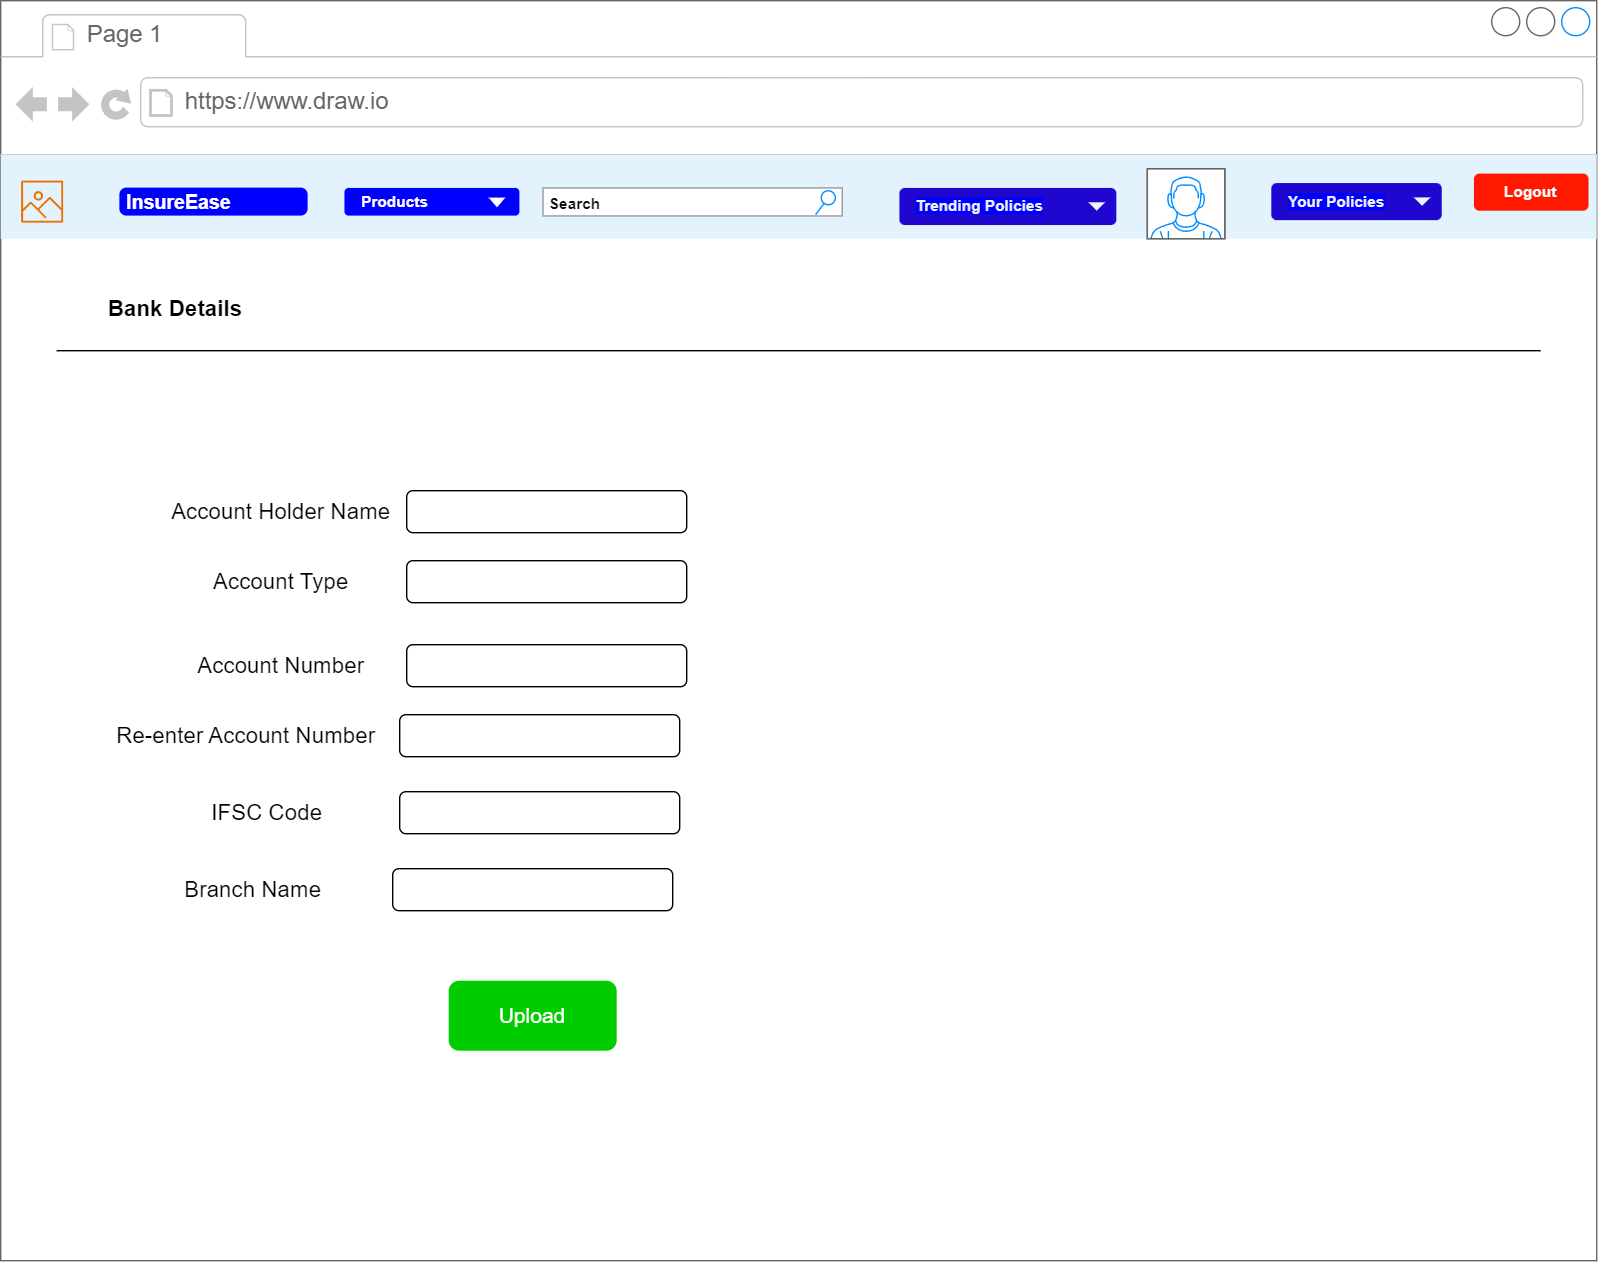

The diagram above was exported from draw.io. Its source (the exported page's mxGraphModel, read from the mxfile embedded in the PNG):
<mxGraphModel dx="1050" dy="1732" grid="1" gridSize="10" guides="1" tooltips="1" connect="1" arrows="1" fold="1" page="1" pageScale="1" pageWidth="827" pageHeight="1169" math="0" shadow="0">
  <root>
    <mxCell id="0" />
    <mxCell id="1" parent="0" />
    <mxCell id="7JCUaPEzX5U1ryJsuPNg-1" value="" style="strokeWidth=1;shadow=0;dashed=0;align=center;html=1;shape=mxgraph.mockup.containers.browserWindow;rSize=0;strokeColor=#666666;strokeColor2=#008cff;strokeColor3=#c4c4c4;mainText=,;recursiveResize=0;" parent="1" vertex="1">
      <mxGeometry x="70" y="-350" width="1140" height="900" as="geometry" />
    </mxCell>
    <mxCell id="7JCUaPEzX5U1ryJsuPNg-2" value="Page 1" style="strokeWidth=1;shadow=0;dashed=0;align=center;html=1;shape=mxgraph.mockup.containers.anchor;fontSize=17;fontColor=#666666;align=left;whiteSpace=wrap;" parent="7JCUaPEzX5U1ryJsuPNg-1" vertex="1">
      <mxGeometry x="60" y="12" width="110" height="26" as="geometry" />
    </mxCell>
    <mxCell id="7JCUaPEzX5U1ryJsuPNg-3" value="https://www.draw.io" style="strokeWidth=1;shadow=0;dashed=0;align=center;html=1;shape=mxgraph.mockup.containers.anchor;rSize=0;fontSize=17;fontColor=#666666;align=left;" parent="7JCUaPEzX5U1ryJsuPNg-1" vertex="1">
      <mxGeometry x="130" y="60" width="250" height="26" as="geometry" />
    </mxCell>
    <mxCell id="7JCUaPEzX5U1ryJsuPNg-4" value="" style="html=1;shadow=0;dashed=0;fillColor=#E3F3FD;strokeColor=none;fontSize=16;fontColor=#ffffff;align=left;spacing=15;" parent="7JCUaPEzX5U1ryJsuPNg-1" vertex="1">
      <mxGeometry y="110" width="1140" height="60" as="geometry" />
    </mxCell>
    <mxCell id="7JCUaPEzX5U1ryJsuPNg-5" value="&lt;b&gt;&lt;font style=&quot;font-size: 11px;&quot;&gt;Logout&lt;/font&gt;&lt;/b&gt;" style="rounded=1;fillColor=#ff1900;strokeColor=none;html=1;whiteSpace=wrap;fontColor=#ffffff;align=center;verticalAlign=middle;fontStyle=0;fontSize=12;sketch=0;" parent="7JCUaPEzX5U1ryJsuPNg-4" vertex="1">
      <mxGeometry x="1052.307692307692" y="13.5" width="81.84615384615384" height="26.5" as="geometry" />
    </mxCell>
    <mxCell id="7JCUaPEzX5U1ryJsuPNg-6" value="" style="sketch=0;outlineConnect=0;fontColor=#232F3E;gradientColor=none;fillColor=#ED7100;strokeColor=none;dashed=0;verticalLabelPosition=bottom;verticalAlign=top;align=center;html=1;fontSize=12;fontStyle=0;aspect=fixed;pointerEvents=1;shape=mxgraph.aws4.container_registry_image;" parent="7JCUaPEzX5U1ryJsuPNg-4" vertex="1">
      <mxGeometry x="14.615384615384611" y="13.5" width="30" height="40" as="geometry" />
    </mxCell>
    <mxCell id="7JCUaPEzX5U1ryJsuPNg-7" value="InsureEase" style="html=1;shadow=0;dashed=0;shape=mxgraph.bootstrap.rrect;rSize=5;strokeColor=none;strokeWidth=1;fillColor=#0000FF;fontColor=#FFFFFF;whiteSpace=wrap;align=left;verticalAlign=middle;spacingLeft=0;fontStyle=1;fontSize=14;spacing=5;" parent="7JCUaPEzX5U1ryJsuPNg-4" vertex="1">
      <mxGeometry x="84.76923076923076" y="23.5" width="134.46153846153842" height="20" as="geometry" />
    </mxCell>
    <mxCell id="7JCUaPEzX5U1ryJsuPNg-8" value="&lt;b&gt;&lt;font color=&quot;#ffffff&quot; style=&quot;font-size: 11px;&quot;&gt;Products&lt;/font&gt;&lt;/b&gt;" style="rounded=1;fillColor=#0000FF;strokeColor=none;html=1;whiteSpace=wrap;fontColor=#596780;align=left;fontSize=12;spacingLeft=10;sketch=0;" parent="7JCUaPEzX5U1ryJsuPNg-4" vertex="1">
      <mxGeometry x="245.54174999999998" y="23.75" width="124.95824999999998" height="19.75" as="geometry" />
    </mxCell>
    <mxCell id="7JCUaPEzX5U1ryJsuPNg-9" value="" style="shape=triangle;direction=south;fillColor=#FFFFFF;strokeColor=none;html=1;sketch=0;strokeWidth=4;" parent="7JCUaPEzX5U1ryJsuPNg-8" vertex="1">
      <mxGeometry x="1" y="0.5" width="12" height="7" relative="1" as="geometry">
        <mxPoint x="-22" y="-3" as="offset" />
      </mxGeometry>
    </mxCell>
    <mxCell id="7JCUaPEzX5U1ryJsuPNg-10" value="&lt;font color=&quot;#0d0d0d&quot; style=&quot;font-size: 11px;&quot;&gt;&lt;b style=&quot;&quot;&gt;Search&lt;/b&gt;&lt;/font&gt;" style="strokeWidth=1;shadow=0;dashed=0;align=center;html=1;shape=mxgraph.mockup.forms.searchBox;strokeColor=#999999;mainText=;strokeColor2=#008cff;fontColor=#666666;fontSize=17;align=left;spacingLeft=3;whiteSpace=wrap;" parent="7JCUaPEzX5U1ryJsuPNg-4" vertex="1">
      <mxGeometry x="387.37864077669894" y="23.75" width="213.75" height="20" as="geometry" />
    </mxCell>
    <mxCell id="7JCUaPEzX5U1ryJsuPNg-11" value="" style="verticalLabelPosition=bottom;shadow=0;dashed=0;align=center;html=1;verticalAlign=top;strokeWidth=1;shape=mxgraph.mockup.containers.userMale;strokeColor=#666666;strokeColor2=#008cff;" parent="7JCUaPEzX5U1ryJsuPNg-4" vertex="1">
      <mxGeometry x="819.0291262135922" y="10" width="55.33980582524271" height="50" as="geometry" />
    </mxCell>
    <mxCell id="7JCUaPEzX5U1ryJsuPNg-12" value="&lt;b style=&quot;color: rgb(239, 241, 246); font-size: 11px; background-color: rgb(0, 0, 255);&quot;&gt;Trending Policies&lt;/b&gt;" style="rounded=1;fillColor=#1f07cf;strokeColor=none;html=1;whiteSpace=wrap;fontColor=#596780;align=left;fontSize=12;spacingLeft=10;sketch=0;" parent="7JCUaPEzX5U1ryJsuPNg-4" vertex="1">
      <mxGeometry x="641.9417475728155" y="23.75" width="154.95145631067962" height="26.5" as="geometry" />
    </mxCell>
    <mxCell id="7JCUaPEzX5U1ryJsuPNg-13" value="" style="shape=triangle;direction=south;fillColor=#f1f4f8;strokeColor=none;html=1;sketch=0;" parent="7JCUaPEzX5U1ryJsuPNg-12" vertex="1">
      <mxGeometry x="1" y="0.5" width="12" height="6" relative="1" as="geometry">
        <mxPoint x="-20" y="-3" as="offset" />
      </mxGeometry>
    </mxCell>
    <mxCell id="7JCUaPEzX5U1ryJsuPNg-14" value="&lt;font color=&quot;#eff1f6&quot;&gt;&lt;span style=&quot;font-size: 11px; background-color: rgb(0, 0, 255);&quot;&gt;&lt;b&gt;Your Policies&lt;/b&gt;&lt;/span&gt;&lt;/font&gt;" style="rounded=1;fillColor=#1f07cf;strokeColor=none;html=1;whiteSpace=wrap;fontColor=#596780;align=left;fontSize=12;spacingLeft=10;sketch=0;" parent="7JCUaPEzX5U1ryJsuPNg-4" vertex="1">
      <mxGeometry x="907.5728155339805" y="20.25" width="121.74757281553397" height="26.5" as="geometry" />
    </mxCell>
    <mxCell id="7JCUaPEzX5U1ryJsuPNg-15" value="" style="shape=triangle;direction=south;fillColor=#f1f4f8;strokeColor=none;html=1;sketch=0;" parent="7JCUaPEzX5U1ryJsuPNg-14" vertex="1">
      <mxGeometry x="1" y="0.5" width="12" height="6" relative="1" as="geometry">
        <mxPoint x="-20" y="-3" as="offset" />
      </mxGeometry>
    </mxCell>
    <mxCell id="7JCUaPEzX5U1ryJsuPNg-22" value="" style="rounded=1;whiteSpace=wrap;html=1;" parent="7JCUaPEzX5U1ryJsuPNg-1" vertex="1">
      <mxGeometry x="290" y="460" width="200" height="30" as="geometry" />
    </mxCell>
    <mxCell id="7JCUaPEzX5U1ryJsuPNg-21" value="" style="rounded=1;whiteSpace=wrap;html=1;" parent="7JCUaPEzX5U1ryJsuPNg-1" vertex="1">
      <mxGeometry x="290" y="400" width="200" height="30" as="geometry" />
    </mxCell>
    <mxCell id="7JCUaPEzX5U1ryJsuPNg-30" value="&lt;font style=&quot;font-size: 16px;&quot;&gt;Account Number&lt;/font&gt;" style="text;html=1;align=center;verticalAlign=middle;resizable=0;points=[];autosize=1;strokeColor=none;fillColor=none;" parent="7JCUaPEzX5U1ryJsuPNg-1" vertex="1">
      <mxGeometry x="130" y="460" width="140" height="30" as="geometry" />
    </mxCell>
    <mxCell id="7JCUaPEzX5U1ryJsuPNg-29" value="&lt;font style=&quot;font-size: 16px;&quot;&gt;Account Holder Name&lt;/font&gt;" style="text;html=1;align=center;verticalAlign=middle;resizable=0;points=[];autosize=1;strokeColor=none;fillColor=none;" parent="7JCUaPEzX5U1ryJsuPNg-1" vertex="1">
      <mxGeometry x="110" y="350" width="180" height="30" as="geometry" />
    </mxCell>
    <mxCell id="7JCUaPEzX5U1ryJsuPNg-72" value="&lt;font style=&quot;font-size: 15px;&quot;&gt;Upload&lt;/font&gt;" style="rounded=1;fillColor=#00CC00;align=center;strokeColor=none;html=1;whiteSpace=wrap;fontColor=#ffffff;fontSize=12;sketch=0;" parent="7JCUaPEzX5U1ryJsuPNg-1" vertex="1">
      <mxGeometry x="320" y="700" width="120" height="50" as="geometry" />
    </mxCell>
    <mxCell id="7JCUaPEzX5U1ryJsuPNg-62" value="&lt;span style=&quot;font-size: 16px;&quot;&gt;Re-enter Account Number&lt;/span&gt;" style="text;html=1;align=center;verticalAlign=middle;resizable=0;points=[];autosize=1;strokeColor=none;fillColor=none;" parent="7JCUaPEzX5U1ryJsuPNg-1" vertex="1">
      <mxGeometry x="70" y="510" width="210" height="30" as="geometry" />
    </mxCell>
    <mxCell id="7JCUaPEzX5U1ryJsuPNg-75" value="&lt;span style=&quot;font-size: 16px;&quot;&gt;Branch Name&lt;/span&gt;" style="text;html=1;align=center;verticalAlign=middle;resizable=0;points=[];autosize=1;strokeColor=none;fillColor=none;" parent="7JCUaPEzX5U1ryJsuPNg-1" vertex="1">
      <mxGeometry x="120" y="620" width="120" height="30" as="geometry" />
    </mxCell>
    <mxCell id="mhsaQ1OH1sfY2oQTOhcZ-2" value="" style="endArrow=none;html=1;rounded=0;" parent="7JCUaPEzX5U1ryJsuPNg-1" edge="1">
      <mxGeometry width="50" height="50" relative="1" as="geometry">
        <mxPoint x="40" y="250" as="sourcePoint" />
        <mxPoint x="1100" y="250" as="targetPoint" />
      </mxGeometry>
    </mxCell>
    <mxCell id="mhsaQ1OH1sfY2oQTOhcZ-3" value="&lt;font style=&quot;font-size: 16px;&quot;&gt;&lt;b&gt;Bank Details&lt;/b&gt;&lt;/font&gt;" style="text;html=1;align=center;verticalAlign=middle;whiteSpace=wrap;rounded=0;" parent="7JCUaPEzX5U1ryJsuPNg-1" vertex="1">
      <mxGeometry x="50" y="200" width="150" height="40" as="geometry" />
    </mxCell>
    <mxCell id="7JCUaPEzX5U1ryJsuPNg-20" value="" style="rounded=1;whiteSpace=wrap;html=1;" parent="7JCUaPEzX5U1ryJsuPNg-1" vertex="1">
      <mxGeometry x="290" y="350" width="200" height="30" as="geometry" />
    </mxCell>
    <mxCell id="7JCUaPEzX5U1ryJsuPNg-49" value="&lt;span style=&quot;font-size: 16px;&quot;&gt;Account Type&lt;/span&gt;" style="text;html=1;align=center;verticalAlign=middle;resizable=0;points=[];autosize=1;strokeColor=none;fillColor=none;" parent="7JCUaPEzX5U1ryJsuPNg-1" vertex="1">
      <mxGeometry x="140" y="400" width="120" height="30" as="geometry" />
    </mxCell>
    <mxCell id="7JCUaPEzX5U1ryJsuPNg-74" value="&lt;span style=&quot;font-size: 16px;&quot;&gt;IFSC Code&lt;/span&gt;" style="text;html=1;align=center;verticalAlign=middle;resizable=0;points=[];autosize=1;strokeColor=none;fillColor=none;" parent="7JCUaPEzX5U1ryJsuPNg-1" vertex="1">
      <mxGeometry x="140" y="565" width="100" height="30" as="geometry" />
    </mxCell>
    <mxCell id="7JCUaPEzX5U1ryJsuPNg-76" value="" style="rounded=1;whiteSpace=wrap;html=1;" parent="7JCUaPEzX5U1ryJsuPNg-1" vertex="1">
      <mxGeometry x="285" y="510" width="200" height="30" as="geometry" />
    </mxCell>
    <mxCell id="mhsaQ1OH1sfY2oQTOhcZ-4" value="" style="rounded=1;whiteSpace=wrap;html=1;" parent="7JCUaPEzX5U1ryJsuPNg-1" vertex="1">
      <mxGeometry x="285" y="565" width="200" height="30" as="geometry" />
    </mxCell>
    <mxCell id="mhsaQ1OH1sfY2oQTOhcZ-107" value="" style="rounded=1;whiteSpace=wrap;html=1;" parent="7JCUaPEzX5U1ryJsuPNg-1" vertex="1">
      <mxGeometry x="280" y="620" width="200" height="30" as="geometry" />
    </mxCell>
  </root>
</mxGraphModel>